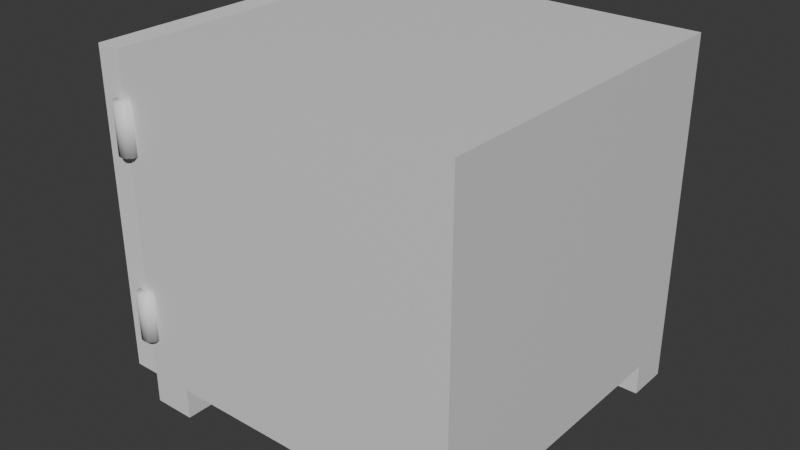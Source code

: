 # Source: SafeBox.blend  (saved by Blender 4.2.66; exported with 4.5.12 LTS)
import bpy
from mathutils import Matrix  # noqa: F401  (used for matrix-valued properties, if any)

bpy.ops.wm.read_factory_settings(use_empty=True)
scene = bpy.context.scene
scene.name = 'Scene'

# ---- collections
col_collection = bpy.data.collections.new('Collection'); scene.collection.children.link(col_collection)

# ---- materials (node trees are filled in below, after node groups)
mat_material = bpy.data.materials.new('Material')
mat_material.alpha_threshold = 0.0
mat_material.use_transparent_shadow = False
mat_material.roughness = 0.5
mat_material.line_color = (0.0, 0.0, 0.0, 1.0)

# ---- material node trees
mat_material.use_nodes = True; mat_material.node_tree.nodes.clear()
_N = mat_material.node_tree.nodes; _L = mat_material.node_tree.links
n0 = _N.new('ShaderNodeOutputMaterial'); n0.name = 'Material Output'; n0.location = (300, 300)
n1 = _N.new('ShaderNodeBsdfPrincipled'); n1.name = 'Principled BSDF'; n1.location = (10, 300)
n1.inputs[3].default_value = 1.45
_L.new(n1.outputs[0], n0.inputs[0])
n0.is_active_output = True

# ---- world
world_world = bpy.data.worlds.new('World'); scene.world = world_world
world_world.use_nodes = True; world_world.node_tree.nodes.clear()
_N = world_world.node_tree.nodes; _L = world_world.node_tree.links
n0 = _N.new('ShaderNodeOutputWorld'); n0.name = 'World Output'; n0.location = (300, 300)
n1 = _N.new('ShaderNodeBackground'); n1.name = 'Background'; n1.location = (10, 300)
n1.inputs[0].default_value = (0.05088, 0.05088, 0.05088, 1.0)
_L.new(n1.outputs[0], n0.inputs[0])
n0.is_active_output = True
world_world.color = (0.05088, 0.05088, 0.05088)
world_world.sun_shadow_jitter_overblur = 0.0

# ---- meshes
me_cube = bpy.data.meshes.new('Cube')
me_cube.from_pydata([(1.0, 1.0, 0.1172), (1.0, 1.0, -0.1172), (1.0, -1.0, 0.1172), (1.0, -1.0, -0.1172), (-1.0, 1.0, 0.1172), (-1.0, 1.0, -0.1172), (-1.0, -1.0, 0.1172), (-1.0, -1.0, -0.1172), (1.0, 1.0, -0.2975), (1.0, 0.749, -0.2975), (1.0, -1.0, -0.2975), (0.7492, -1.0, -0.2975), (-1.0, 0.749, 0.1172), (1.0, 0.749, -0.1172), (-1.0, 0.749, -0.1172), (1.0, 0.749, 0.1172), (-1.0, -0.75, -0.1172), (1.0, -0.75, 0.1172), (-1.0, -0.75, 0.1172), (1.0, -0.75, -0.1172), (-0.7508, -1.0, -0.2975), (0.7492, -0.75, -0.2975), (0.7492, 0.749, -0.2975), (0.7492, 1.0, -0.2975), (-0.7508, -0.75, -0.2975), (1.0, -0.75, -0.2975), (-0.7508, 0.749, -0.2975), (-1.0, 0.749, -0.2975), (0.7492, -1.0, -0.1172), (0.7492, 1.0, 0.1172), (-1.0, 1.0, -0.2975), (0.7492, 0.749, 0.1172), (0.7492, -0.75, 0.1172), (0.7492, 1.0, -0.1172), (0.7492, -1.0, 0.1172), (-0.7508, 1.0, -0.2975), (0.7492, 0.749, -0.1172), (0.7492, -0.75, -0.1172), (-0.7508, 1.0, -0.1172), (-0.7508, -1.0, 0.1172), (-1.0, -1.0, -0.2975), (-0.7508, 0.749, -0.1172), (-0.7508, -0.75, -0.1172), (-0.7508, -1.0, -0.1172), (-0.7508, 1.0, 0.1172), (-1.0, -0.75, -0.2975), (-0.7508, 0.749, 0.1172), (-0.7508, -0.75, 0.1172), (-0.7508, -1.0, 1.475), (-1.0, -1.0, 1.475), (1.0, -0.75, 1.475), (1.0, -1.0, 1.475), (-1.0, 0.749, 1.475), (-1.0, 1.0, 1.475), (0.7492, 1.0, 1.475), (1.0, 1.0, 1.475), (1.0, 0.749, 1.475), (0.7492, 0.749, 1.475), (-1.0, -0.75, 1.475), (0.7492, -0.75, 1.475), (0.7492, -1.0, 1.475), (-0.7508, 1.0, 1.475), (-0.7508, 0.749, 1.475), (-0.7508, -0.75, 1.475), (-0.7508, -1.0, 1.731), (-1.0, -1.0, 1.731), (1.0, -0.75, 1.731), (1.0, -1.0, 1.731), (-1.0, 0.749, 1.731), (-1.0, 1.0, 1.731), (0.7492, 1.0, 1.731), (1.0, 1.0, 1.731), (1.0, 0.749, 1.731), (0.7492, 0.749, 1.731), (-1.0, -0.75, 1.731), (0.7492, -0.75, 1.731), (0.7492, -1.0, 1.731), (-0.7508, 1.0, 1.731), (-0.7508, 0.749, 1.731), (-0.7508, -0.75, 1.731), (-0.7508, 0.749, 1.475), (0.7492, 0.749, 1.475), (-1.0, 0.749, 1.475), (-0.7508, 0.749, 1.731), (0.7492, 0.749, 1.731), (-1.0, 0.749, 1.731), (-1.0, -0.9427, 0.1174), (-1.0, -0.9427, 0.4037), (-0.9714, -0.9504, 0.1174), (-0.9714, -0.9504, 0.4037), (-0.9504, -0.9714, 0.1174), (-0.9504, -0.9714, 0.4037), (-0.9427, -1.0, 0.1174), (-0.9427, -1.0, 0.4037), (-0.9504, -1.029, 0.1174), (-0.9504, -1.029, 0.4037), (-0.9714, -1.05, 0.1174), (-0.9714, -1.05, 0.4037), (-1.0, -1.057, 0.1174), (-1.0, -1.057, 0.4037), (-1.029, -1.05, 0.1174), (-1.029, -1.05, 0.4037), (-1.05, -1.029, 0.1174), (-1.05, -1.029, 0.4037), (-1.057, -1.0, 0.1174), (-1.057, -1.0, 0.4037), (-1.05, -0.9714, 0.1174), (-1.05, -0.9714, 0.4037), (-1.029, -0.9504, 0.1174), (-1.029, -0.9504, 0.4037), (-1.0, -0.9427, 1.187), (-1.0, -0.9427, 1.474), (-0.9714, -0.9504, 1.187), (-0.9714, -0.9504, 1.474), (-0.9504, -0.9714, 1.187), (-0.9504, -0.9714, 1.474), (-0.9427, -1.0, 1.187), (-0.9427, -1.0, 1.474), (-0.9504, -1.029, 1.187), (-0.9504, -1.029, 1.474), (-0.9714, -1.05, 1.187), (-0.9714, -1.05, 1.474), (-1.0, -1.057, 1.187), (-1.0, -1.057, 1.474), (-1.029, -1.05, 1.187), (-1.029, -1.05, 1.474), (-1.05, -1.029, 1.187), (-1.05, -1.029, 1.474), (-1.057, -1.0, 1.187), (-1.057, -1.0, 1.474), (-1.05, -0.9714, 1.187), (-1.05, -0.9714, 1.474), (-1.029, -0.9504, 1.187), (-1.029, -0.9504, 1.474)], [], [(17, 15, 56, 50), (43, 39, 6, 7), (14, 12, 4, 5), (36, 33, 23, 22), (19, 17, 2, 3), (33, 29, 0, 1), (32, 47, 63, 59), (37, 19, 25, 21), (3, 28, 11, 10), (7, 16, 45, 40), (44, 29, 33, 38), (1, 0, 15, 13), (33, 1, 8, 23), (15, 0, 55, 56), (14, 5, 30, 27), (13, 19, 37, 36), (7, 6, 18, 16), (46, 47, 32, 31), (30, 35, 26, 27), (23, 8, 9, 22), (45, 24, 20, 40), (21, 25, 10, 11), (42, 37, 28, 43), (12, 18, 47, 46), (43, 7, 40, 20), (19, 3, 10, 25), (16, 42, 24, 45), (28, 37, 21, 11), (5, 38, 35, 30), (41, 36, 37, 42), (39, 34, 60, 48), (6, 39, 48, 49), (16, 18, 12, 14), (3, 2, 34, 28), (12, 46, 62, 52), (38, 33, 36, 41), (38, 41, 26, 35), (46, 31, 57, 62), (15, 17, 19, 13), (13, 36, 22, 9), (42, 43, 20, 24), (1, 13, 9, 8), (42, 16, 14, 41), (5, 4, 44, 38), (41, 14, 27, 26), (28, 34, 39, 43), (52, 62, 78, 68), (55, 54, 70, 71), (54, 61, 77, 70), (61, 53, 69, 77), (53, 52, 68, 69), (48, 60, 76, 64), (51, 50, 66, 67), (47, 18, 58, 63), (2, 17, 50, 51), (31, 32, 59, 57), (18, 6, 49, 58), (34, 2, 51, 60), (4, 12, 52, 53), (0, 29, 54, 55), (29, 44, 61, 54), (44, 4, 53, 61), (79, 74, 65, 64), (75, 66, 72, 73), (77, 69, 68, 78), (70, 77, 78, 73), (71, 70, 73, 72), (66, 75, 76, 67), (75, 79, 64, 76), (62, 57, 73, 78), (56, 55, 71, 72), (75, 59, 81, 84), (79, 75, 84, 83), (60, 51, 67, 76), (50, 56, 72, 66), (58, 49, 65, 74), (49, 48, 64, 65), (57, 59, 75, 73), (80, 82, 85, 83), (81, 80, 83, 84), (74, 79, 83, 85), (58, 74, 85, 82), (59, 63, 80, 81), (63, 58, 82, 80), (86, 87, 89, 88), (88, 89, 91, 90), (90, 91, 93, 92), (92, 93, 95, 94), (94, 95, 97, 96), (96, 97, 99, 98), (98, 99, 101, 100), (100, 101, 103, 102), (102, 103, 105, 104), (104, 105, 107, 106), (89, 87, 109, 107, 105, 103, 101, 99, 97, 95, 93, 91), (106, 107, 109, 108), (108, 109, 87, 86), (86, 88, 90, 92, 94, 96, 98, 100, 102, 104, 106, 108), (110, 111, 113, 112), (112, 113, 115, 114), (114, 115, 117, 116), (116, 117, 119, 118), (118, 119, 121, 120), (120, 121, 123, 122), (122, 123, 125, 124), (124, 125, 127, 126), (126, 127, 129, 128), (128, 129, 131, 130), (113, 111, 133, 131, 129, 127, 125, 123, 121, 119, 117, 115), (130, 131, 133, 132), (132, 133, 111, 110), (110, 112, 114, 116, 118, 120, 122, 124, 126, 128, 130, 132)])
me_cube.polygons.foreach_set('use_smooth', [0, 0, 0, 0, 0, 0, 0, 0, 0, 0, 0, 0, 0, 0, 0, 0, 0, 0, 0, 0, 0, 0, 0, 0, 0, 0, 0, 0, 0, 0, 0, 0, 0, 0, 0, 0, 0, 0, 0, 0, 0, 0, 0, 0, 0, 0, 0, 0, 0, 0, 0, 0, 0, 0, 0, 0, 0, 0, 0, 0, 0, 0, 0, 0, 0, 0, 0, 0, 0, 0, 0, 0, 0, 0, 0, 0, 0, 0, 0, 0, 0, 0, 0, 0, 1, 1, 1, 1, 1, 1, 1, 1, 1, 1, 1, 1, 1, 1, 1, 1, 1, 1, 1, 1, 1, 1, 1, 1, 1, 1, 1, 1])
_uv = me_cube.uv_layers.new(name='UVMap')
_uv.uv.foreach_set('vector', [0.625, 0.7188, 0.625, 0.5314, 0.625, 0.5314, 0.625, 0.7188, 0.375, 0.9688, 0.625, 0.9688, 0.625, 1.0, 0.375, 1.0, 0.375, 0.2186, 0.625, 0.2186, 0.625, 0.25, 0.375, 0.25, 0.3437, 0.5314, 0.3437, 0.5, 0.3437, 0.5, 0.3437, 0.5314, 0.375, 0.7188, 0.625, 0.7188, 0.625, 0.75, 0.375, 0.75, 0.375, 0.4687, 0.625, 0.4687, 0.625, 0.5, 0.375, 0.5, 0.6563, 0.7188, 0.8438, 0.7188, 0.8438, 0.7188, 0.6563, 0.7188, 0.3437, 0.7188, 0.375, 0.7188, 0.375, 0.7188, 0.3437, 0.7188, 0.375, 0.75, 0.375, 0.7813, 0.375, 0.7813, 0.375, 0.75, 0.375, 0.0, 0.375, 0.03125, 0.375, 0.03125, 0.375, 0.0, 0.625, 0.2812, 0.625, 0.4687, 0.375, 0.4687, 0.375, 0.2812, 0.375, 0.5, 0.625, 0.5, 0.625, 0.5314, 0.375, 0.5314, 0.375, 0.4687, 0.375, 0.5, 0.375, 0.5, 0.375, 0.4687, 0.625, 0.5314, 0.625, 0.5, 0.625, 0.5, 0.625, 0.5314, 0.375, 0.2186, 0.375, 0.25, 0.375, 0.25, 0.375, 0.2186, 0.375, 0.5314, 0.375, 0.7188, 0.3437, 0.7188, 0.3437, 0.5314, 0.375, 0.0, 0.625, 0.0, 0.625, 0.03125, 0.375, 0.03125, 0.8438, 0.5314, 0.8438, 0.7188, 0.6563, 0.7188, 0.6563, 0.5314, 0.125, 0.5, 0.1562, 0.5, 0.1562, 0.5314, 0.125, 0.5314, 0.3437, 0.5, 0.375, 0.5, 0.375, 0.5314, 0.3437, 0.5314, 0.125, 0.7188, 0.1562, 0.7188, 0.1562, 0.75, 0.125, 0.75, 0.3437, 0.7188, 0.375, 0.7188, 0.375, 0.75, 0.3437, 0.75, 0.1562, 0.7188, 0.3437, 0.7188, 0.3437, 0.75, 0.1562, 0.75, 0.875, 0.5314, 0.875, 0.7188, 0.8438, 0.7188, 0.8438, 0.5314, 0.375, 0.9688, 0.375, 1.0, 0.375, 1.0, 0.375, 0.9688, 0.375, 0.7188, 0.375, 0.75, 0.375, 0.75, 0.375, 0.7188, 0.125, 0.7188, 0.1562, 0.7188, 0.1562, 0.7188, 0.125, 0.7188, 0.3437, 0.75, 0.3437, 0.7188, 0.3437, 0.7188, 0.3437, 0.75, 0.375, 0.25, 0.375, 0.2812, 0.375, 0.2812, 0.375, 0.25, 0.1562, 0.5314, 0.3437, 0.5314, 0.3437, 0.7188, 0.1562, 0.7188, 0.625, 0.9688, 0.625, 0.7813, 0.625, 0.7813, 0.625, 0.9688, 0.625, 1.0, 0.625, 0.9688, 0.625, 0.9688, 0.625, 1.0, 0.375, 0.03125, 0.625, 0.03125, 0.625, 0.2186, 0.375, 0.2186, 0.375, 0.75, 0.625, 0.75, 0.625, 0.7813, 0.375, 0.7813, 0.875, 0.5314, 0.8438, 0.5314, 0.8438, 0.5314, 0.875, 0.5314, 0.1562, 0.5, 0.3437, 0.5, 0.3437, 0.5314, 0.1562, 0.5314, 0.1562, 0.5, 0.1562, 0.5314, 0.1562, 0.5314, 0.1562, 0.5, 0.8438, 0.5314, 0.6563, 0.5314, 0.6563, 0.5314, 0.8438, 0.5314, 0.625, 0.5314, 0.625, 0.7188, 0.375, 0.7188, 0.375, 0.5314, 0.375, 0.5314, 0.3437, 0.5314, 0.3437, 0.5314, 0.375, 0.5314, 0.1562, 0.7188, 0.1562, 0.75, 0.1562, 0.75, 0.1562, 0.7188, 0.375, 0.5, 0.375, 0.5314, 0.375, 0.5314, 0.375, 0.5, 0.1562, 0.7188, 0.125, 0.7188, 0.125, 0.5314, 0.1562, 0.5314, 0.375, 0.25, 0.625, 0.25, 0.625, 0.2812, 0.375, 0.2812, 0.1562, 0.5314, 0.125, 0.5314, 0.125, 0.5314, 0.1562, 0.5314, 0.375, 0.7813, 0.625, 0.7813, 0.625, 0.9688, 0.375, 0.9688, 0.875, 0.5314, 0.8438, 0.5314, 0.8438, 0.5314, 0.875, 0.5314, 0.625, 0.5, 0.625, 0.4687, 0.625, 0.4687, 0.625, 0.5, 0.625, 0.4687, 0.625, 0.2812, 0.625, 0.2812, 0.625, 0.4687, 0.625, 0.2812, 0.625, 0.25, 0.625, 0.25, 0.625, 0.2812, 0.625, 0.25, 0.625, 0.2186, 0.625, 0.2186, 0.625, 0.25, 0.625, 0.9688, 0.625, 0.7813, 0.625, 0.7813, 0.625, 0.9688, 0.625, 0.75, 0.625, 0.7188, 0.625, 0.7188, 0.625, 0.75, 0.8438, 0.7188, 0.875, 0.7188, 0.875, 0.7188, 0.8438, 0.7188, 0.625, 0.75, 0.625, 0.7188, 0.625, 0.7188, 0.625, 0.75, 0.6563, 0.5314, 0.6563, 0.7188, 0.6563, 0.7188, 0.6563, 0.5314, 0.625, 0.03125, 0.625, 0.0, 0.625, 0.0, 0.625, 0.03125, 0.625, 0.7813, 0.625, 0.75, 0.625, 0.75, 0.625, 0.7813, 0.625, 0.25, 0.625, 0.2186, 0.625, 0.2186, 0.625, 0.25, 0.625, 0.5, 0.625, 0.4687, 0.625, 0.4687, 0.625, 0.5, 0.625, 0.4687, 0.625, 0.2812, 0.625, 0.2812, 0.625, 0.4687, 0.625, 0.2812, 0.625, 0.25, 0.625, 0.25, 0.625, 0.2812, 0.8438, 0.7188, 0.875, 0.7188, 0.875, 0.75, 0.8438, 0.75, 0.6563, 0.7188, 0.625, 0.7188, 0.625, 0.5314, 0.6563, 0.5314, 0.8438, 0.5, 0.875, 0.5, 0.875, 0.5314, 0.8438, 0.5314, 0.6563, 0.5, 0.8438, 0.5, 0.8438, 0.5314, 0.6563, 0.5314, 0.625, 0.5, 0.6563, 0.5, 0.6563, 0.5314, 0.625, 0.5314, 0.625, 0.7188, 0.6563, 0.7188, 0.6563, 0.75, 0.625, 0.75, 0.6563, 0.7188, 0.8438, 0.7188, 0.8438, 0.75, 0.6563, 0.75, 0.8438, 0.5314, 0.6563, 0.5314, 0.6563, 0.5314, 0.8438, 0.5314, 0.625, 0.5314, 0.625, 0.5, 0.625, 0.5, 0.625, 0.5314, 0.6563, 0.7188, 0.6563, 0.7188, 0.6563, 0.7188, 0.6563, 0.7188, 0.8438, 0.7188, 0.6563, 0.7188, 0.6563, 0.7188, 0.8438, 0.7188, 0.625, 0.7813, 0.625, 0.75, 0.625, 0.75, 0.625, 0.7813, 0.625, 0.7188, 0.625, 0.5314, 0.625, 0.5314, 0.625, 0.7188, 0.625, 0.03125, 0.625, 0.0, 0.625, 0.0, 0.625, 0.03125, 0.625, 1.0, 0.625, 0.9688, 0.625, 0.9688, 0.625, 1.0, 0.6563, 0.5314, 0.6563, 0.7188, 0.6563, 0.7188, 0.6563, 0.5314, 0.8438, 0.7188, 0.875, 0.7188, 0.875, 0.7188, 0.8438, 0.7188, 0.6563, 0.7188, 0.8438, 0.7188, 0.8438, 0.7188, 0.6563, 0.7188, 0.875, 0.7188, 0.8438, 0.7188, 0.8438, 0.7188, 0.875, 0.7188, 0.625, 0.03125, 0.625, 0.03125, 0.625, 0.03125, 0.625, 0.03125, 0.6563, 0.7188, 0.8438, 0.7188, 0.8438, 0.7188, 0.6563, 0.7188, 0.8438, 0.7188, 0.875, 0.7188, 0.875, 0.7188, 0.8438, 0.7188, 1.0, 0.5, 1.0, 1.0, 0.9167, 1.0, 0.9167, 0.5, 0.9167, 0.5, 0.9167, 1.0, 0.8333, 1.0, 0.8333, 0.5, 0.8333, 0.5, 0.8333, 1.0, 0.75, 1.0, 0.75, 0.5, 0.75, 0.5, 0.75, 1.0, 0.6667, 1.0, 0.6667, 0.5, 0.6667, 0.5, 0.6667, 1.0, 0.5833, 1.0, 0.5833, 0.5, 0.5833, 0.5, 0.5833, 1.0, 0.5, 1.0, 0.5, 0.5, 0.5, 0.5, 0.5, 1.0, 0.4167, 1.0, 0.4167, 0.5, 0.4167, 0.5, 0.4167, 1.0, 0.3333, 1.0, 0.3333, 0.5, 0.3333, 0.5, 0.3333, 1.0, 0.25, 1.0, 0.25, 0.5, 0.25, 0.5, 0.25, 1.0, 0.1667, 1.0, 0.1667, 0.5, 0.37, 0.4578, 0.25, 0.49, 0.13, 0.4578, 0.04215, 0.37, 0.01, 0.25, 0.04215, 0.13, 0.13, 0.04215, 0.25, 0.01, 0.37, 0.04215, 0.4578, 0.13, 0.49, 0.25, 0.4578, 0.37, 0.1667, 0.5, 0.1667, 1.0, 0.08333, 1.0, 0.08333, 0.5, 0.08333, 0.5, 0.08333, 1.0, 7.451e-08, 1.0, 7.451e-08, 0.5, 0.75, 0.49, 0.87, 0.4578, 0.9578, 0.37, 0.99, 0.25, 0.9578, 0.13, 0.87, 0.04215, 0.75, 0.01, 0.63, 0.04215, 0.5422, 0.13, 0.51, 0.25, 0.5422, 0.37, 0.63, 0.4578, 1.0, 0.5, 1.0, 1.0, 0.9167, 1.0, 0.9167, 0.5, 0.9167, 0.5, 0.9167, 1.0, 0.8333, 1.0, 0.8333, 0.5, 0.8333, 0.5, 0.8333, 1.0, 0.75, 1.0, 0.75, 0.5, 0.75, 0.5, 0.75, 1.0, 0.6667, 1.0, 0.6667, 0.5, 0.6667, 0.5, 0.6667, 1.0, 0.5833, 1.0, 0.5833, 0.5, 0.5833, 0.5, 0.5833, 1.0, 0.5, 1.0, 0.5, 0.5, 0.5, 0.5, 0.5, 1.0, 0.4167, 1.0, 0.4167, 0.5, 0.4167, 0.5, 0.4167, 1.0, 0.3333, 1.0, 0.3333, 0.5, 0.3333, 0.5, 0.3333, 1.0, 0.25, 1.0, 0.25, 0.5, 0.25, 0.5, 0.25, 1.0, 0.1667, 1.0, 0.1667, 0.5, 0.37, 0.4578, 0.25, 0.49, 0.13, 0.4578, 0.04215, 0.37, 0.01, 0.25, 0.04215, 0.13, 0.13, 0.04215, 0.25, 0.01, 0.37, 0.04215, 0.4578, 0.13, 0.49, 0.25, 0.4578, 0.37, 0.1667, 0.5, 0.1667, 1.0, 0.08333, 1.0, 0.08333, 0.5, 0.08333, 0.5, 0.08333, 1.0, 7.451e-08, 1.0, 7.451e-08, 0.5, 0.75, 0.49, 0.87, 0.4578, 0.9578, 0.37, 0.99, 0.25, 0.9578, 0.13, 0.87, 0.04215, 0.75, 0.01, 0.63, 0.04215, 0.5422, 0.13, 0.51, 0.25, 0.5422, 0.37, 0.63, 0.4578])
me_cube.materials.append(mat_material)
me_cube.use_mirror_vertex_groups = False
me_cube.update()
me_cube_001 = bpy.data.meshes.new('Cube.001')
me_cube_001.from_pydata([(-1.15, -1.0, -0.1184), (-1.15, -1.0, 1.73), (-1.15, 1.0, -0.1184), (-1.15, 1.0, 1.73), (-1.002, -1.0, -0.1184), (-1.002, -1.0, 1.73), (-1.002, 1.0, -0.1184), (-1.002, 1.0, 1.73), (-0.9951, 0.727, 1.478), (-0.9951, 0.727, 0.1339), (-0.9951, -0.727, 0.1339), (-0.9951, -0.727, 1.478), (-0.8483, 0.727, 1.478), (-0.8483, 0.727, 0.1339), (-0.8483, -0.727, 0.1339), (-0.8483, -0.727, 1.478)], [], [(0, 1, 3, 2), (2, 3, 7, 6), (5, 4, 10, 11), (4, 5, 1, 0), (2, 6, 4, 0), (7, 3, 1, 5), (11, 10, 14, 15), (4, 6, 9, 10), (7, 5, 11, 8), (6, 7, 8, 9), (13, 12, 15, 14), (10, 9, 13, 14), (8, 11, 15, 12), (9, 8, 12, 13)])
_uv = me_cube_001.uv_layers.new(name='UVMap')
_uv.uv.foreach_set('vector', [0.375, 0.0, 0.625, 0.0, 0.625, 0.25, 0.375, 0.25, 0.375, 0.25, 0.625, 0.25, 0.625, 0.5, 0.375, 0.5, 0.625, 0.75, 0.375, 0.75, 0.375, 0.75, 0.625, 0.75, 0.375, 0.75, 0.625, 0.75, 0.625, 1.0, 0.375, 1.0, 0.125, 0.5, 0.375, 0.5, 0.375, 0.75, 0.125, 0.75, 0.625, 0.5, 0.875, 0.5, 0.875, 0.75, 0.625, 0.75, 0.625, 0.75, 0.375, 0.75, 0.375, 0.75, 0.625, 0.75, 0.375, 0.75, 0.375, 0.5, 0.375, 0.5, 0.375, 0.75, 0.625, 0.5, 0.625, 0.75, 0.625, 0.75, 0.625, 0.5, 0.375, 0.5, 0.625, 0.5, 0.625, 0.5, 0.375, 0.5, 0.375, 0.5, 0.625, 0.5, 0.625, 0.75, 0.375, 0.75, 0.375, 0.75, 0.375, 0.5, 0.375, 0.5, 0.375, 0.75, 0.625, 0.5, 0.625, 0.75, 0.625, 0.75, 0.625, 0.5, 0.375, 0.5, 0.625, 0.5, 0.625, 0.5, 0.375, 0.5])
me_cube_001.update()

# ---- objects
ob_safe = bpy.data.objects.new('Safe', me_cube)
ob_door = bpy.data.objects.new('Door', me_cube_001)

# ---- transforms, parenting, visibility, modifiers, constraints
ob_safe.location = (0.0, 0.0, 0.0)
ob_safe.lock_rotations_4d = False
ob_safe.empty_display_type = 'ARROWS'
ob_safe.lineart.crease_threshold = 0.0
ob_door.location = (0.0, 0.0, 0.0)

# ---- collection membership
col_collection.objects.link(ob_safe)
col_collection.objects.link(ob_door)

# ---- scene / render settings (as saved in the file)
scene.frame_start = 1; scene.frame_end = 250; scene.frame_set(1)
scene.render.engine = 'BLENDER_EEVEE_NEXT'
bpy.context.view_layer.update()

# ---- added for rendering (the .blend has no active camera and no usable light): camera, sun
cam_auto = bpy.data.cameras.new('AutoCamera')
cam_auto.lens = 50.0
cam_auto.sensor_width = 36.0
cam_auto.clip_end = 1000.0
ob_auto_camera = bpy.data.objects.new('AutoCamera', cam_auto)
scene.collection.objects.link(ob_auto_camera)
ob_auto_camera.location = (3.25679, -4.02667, 3.38186)
ob_auto_camera.rotation_euler = (1.09748, -7.21219e-08, 0.694738)
scene.camera = ob_auto_camera
light_auto_sun = bpy.data.lights.new('AutoSun', 'SUN')
light_auto_sun.energy = 3.0
light_auto_sun.angle = 0.0523599
ob_auto_sun = bpy.data.objects.new('AutoSun', light_auto_sun)
scene.collection.objects.link(ob_auto_sun)
ob_auto_sun.rotation_euler = (0.872665, 0.174533, 0.523599)
bpy.context.view_layer.update()
